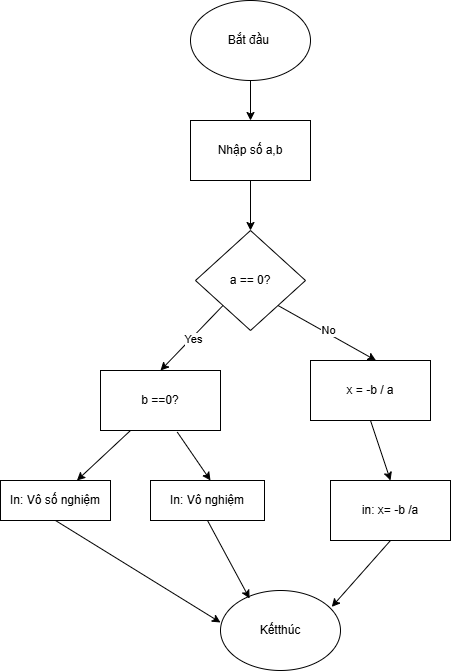

The diagram above was exported from draw.io. Its source (the exported page's mxGraphModel, read from the mxfile embedded in the PNG):
<mxGraphModel dx="999" dy="571" grid="1" gridSize="10" guides="1" tooltips="1" connect="1" arrows="1" fold="1" page="1" pageScale="1" pageWidth="827" pageHeight="1169" math="0" shadow="0">
  <root>
    <mxCell id="0" />
    <mxCell id="1" parent="0" />
    <mxCell id="3grVngvGOi-8OTEIko2a-1" value="Bắt đầu&amp;nbsp;" style="ellipse;whiteSpace=wrap;html=1;" parent="1" vertex="1">
      <mxGeometry x="320" y="80" width="120" height="80" as="geometry" />
    </mxCell>
    <mxCell id="3grVngvGOi-8OTEIko2a-2" value="Nhập số a,b" style="rounded=0;whiteSpace=wrap;html=1;" parent="1" vertex="1">
      <mxGeometry x="320" y="200" width="120" height="60" as="geometry" />
    </mxCell>
    <mxCell id="3grVngvGOi-8OTEIko2a-5" value="" style="endArrow=classic;html=1;rounded=0;exitX=0.5;exitY=1;exitDx=0;exitDy=0;" parent="1" source="3grVngvGOi-8OTEIko2a-1" target="3grVngvGOi-8OTEIko2a-2" edge="1">
      <mxGeometry width="50" height="50" relative="1" as="geometry">
        <mxPoint x="390" y="450" as="sourcePoint" />
        <mxPoint x="440" y="400" as="targetPoint" />
      </mxGeometry>
    </mxCell>
    <mxCell id="3grVngvGOi-8OTEIko2a-6" value="" style="endArrow=classic;html=1;rounded=0;exitX=0.5;exitY=1;exitDx=0;exitDy=0;" parent="1" source="3grVngvGOi-8OTEIko2a-2" edge="1">
      <mxGeometry width="50" height="50" relative="1" as="geometry">
        <mxPoint x="390" y="250" as="sourcePoint" />
        <mxPoint x="380" y="310" as="targetPoint" />
      </mxGeometry>
    </mxCell>
    <mxCell id="3grVngvGOi-8OTEIko2a-27" value="a == 0?" style="rhombus;whiteSpace=wrap;html=1;" parent="1" vertex="1">
      <mxGeometry x="325" y="310" width="110" height="100" as="geometry" />
    </mxCell>
    <mxCell id="3grVngvGOi-8OTEIko2a-28" value="b ==0?" style="rounded=0;whiteSpace=wrap;html=1;" parent="1" vertex="1">
      <mxGeometry x="230" y="450" width="120" height="60" as="geometry" />
    </mxCell>
    <mxCell id="3grVngvGOi-8OTEIko2a-31" value="" style="endArrow=classic;html=1;rounded=0;exitX=0;exitY=1;exitDx=0;exitDy=0;entryX=0.5;entryY=0;entryDx=0;entryDy=0;" parent="1" source="3grVngvGOi-8OTEIko2a-27" target="3grVngvGOi-8OTEIko2a-28" edge="1">
      <mxGeometry width="50" height="50" relative="1" as="geometry">
        <mxPoint x="390" y="350" as="sourcePoint" />
        <mxPoint x="440" y="300" as="targetPoint" />
      </mxGeometry>
    </mxCell>
    <mxCell id="3grVngvGOi-8OTEIko2a-36" value="Yes" style="edgeLabel;html=1;align=center;verticalAlign=middle;resizable=0;points=[];" parent="3grVngvGOi-8OTEIko2a-31" vertex="1" connectable="0">
      <mxGeometry x="0.0125" y="2" relative="1" as="geometry">
        <mxPoint y="-1" as="offset" />
      </mxGeometry>
    </mxCell>
    <mxCell id="3grVngvGOi-8OTEIko2a-32" value="" style="endArrow=classic;html=1;rounded=0;exitX=1;exitY=1;exitDx=0;exitDy=0;entryX=0.5;entryY=0;entryDx=0;entryDy=0;" parent="1" source="3grVngvGOi-8OTEIko2a-27" edge="1">
      <mxGeometry width="50" height="50" relative="1" as="geometry">
        <mxPoint x="390" y="350" as="sourcePoint" />
        <mxPoint x="505.5" y="440" as="targetPoint" />
      </mxGeometry>
    </mxCell>
    <mxCell id="3grVngvGOi-8OTEIko2a-34" value="No" style="edgeLabel;html=1;align=center;verticalAlign=middle;resizable=0;points=[];" parent="3grVngvGOi-8OTEIko2a-32" vertex="1" connectable="0">
      <mxGeometry x="-0.0054" y="3" relative="1" as="geometry">
        <mxPoint as="offset" />
      </mxGeometry>
    </mxCell>
    <mxCell id="3grVngvGOi-8OTEIko2a-55" value="in: x= -b /a" style="rounded=0;whiteSpace=wrap;html=1;" parent="1" vertex="1">
      <mxGeometry x="460" y="560" width="120" height="60" as="geometry" />
    </mxCell>
    <mxCell id="3grVngvGOi-8OTEIko2a-61" value="Kếtthúc" style="ellipse;whiteSpace=wrap;html=1;" parent="1" vertex="1">
      <mxGeometry x="350" y="670" width="120" height="80" as="geometry" />
    </mxCell>
    <mxCell id="3grVngvGOi-8OTEIko2a-64" value="" style="endArrow=classic;html=1;rounded=0;entryX=0.242;entryY=0.1;entryDx=0;entryDy=0;entryPerimeter=0;exitX=0.5;exitY=1;exitDx=0;exitDy=0;" parent="1" target="3grVngvGOi-8OTEIko2a-61" edge="1" source="GmHBEviKAYORVE-E9TZ6-4">
      <mxGeometry width="50" height="50" relative="1" as="geometry">
        <mxPoint x="340" y="1000" as="sourcePoint" />
        <mxPoint x="440" y="900" as="targetPoint" />
      </mxGeometry>
    </mxCell>
    <mxCell id="3grVngvGOi-8OTEIko2a-67" value="" style="endArrow=classic;html=1;rounded=0;exitX=0.5;exitY=1;exitDx=0;exitDy=0;entryX=0.927;entryY=0.205;entryDx=0;entryDy=0;entryPerimeter=0;" parent="1" source="3grVngvGOi-8OTEIko2a-55" target="3grVngvGOi-8OTEIko2a-61" edge="1">
      <mxGeometry width="50" height="50" relative="1" as="geometry">
        <mxPoint x="390" y="850" as="sourcePoint" />
        <mxPoint x="440" y="800" as="targetPoint" />
      </mxGeometry>
    </mxCell>
    <mxCell id="GmHBEviKAYORVE-E9TZ6-1" value="" style="endArrow=classic;html=1;rounded=0;exitX=0.25;exitY=1;exitDx=0;exitDy=0;" edge="1" parent="1" source="3grVngvGOi-8OTEIko2a-28" target="GmHBEviKAYORVE-E9TZ6-3">
      <mxGeometry width="50" height="50" relative="1" as="geometry">
        <mxPoint x="390" y="620" as="sourcePoint" />
        <mxPoint x="220" y="560" as="targetPoint" />
      </mxGeometry>
    </mxCell>
    <mxCell id="GmHBEviKAYORVE-E9TZ6-2" value="" style="endArrow=classic;html=1;rounded=0;exitX=0.64;exitY=1.027;exitDx=0;exitDy=0;exitPerimeter=0;" edge="1" parent="1" source="3grVngvGOi-8OTEIko2a-28">
      <mxGeometry width="50" height="50" relative="1" as="geometry">
        <mxPoint x="390" y="620" as="sourcePoint" />
        <mxPoint x="340" y="560" as="targetPoint" />
      </mxGeometry>
    </mxCell>
    <mxCell id="GmHBEviKAYORVE-E9TZ6-3" value="In: Vô số nghiệm" style="rounded=0;whiteSpace=wrap;html=1;" vertex="1" parent="1">
      <mxGeometry x="130" y="560" width="110" height="40" as="geometry" />
    </mxCell>
    <mxCell id="GmHBEviKAYORVE-E9TZ6-4" value="In: Vô nghiệm" style="rounded=0;whiteSpace=wrap;html=1;" vertex="1" parent="1">
      <mxGeometry x="280" y="560" width="114" height="40" as="geometry" />
    </mxCell>
    <mxCell id="GmHBEviKAYORVE-E9TZ6-5" value="x = -b / a" style="rounded=0;whiteSpace=wrap;html=1;" vertex="1" parent="1">
      <mxGeometry x="440" y="440" width="120" height="60" as="geometry" />
    </mxCell>
    <mxCell id="GmHBEviKAYORVE-E9TZ6-8" value="" style="endArrow=classic;html=1;rounded=0;exitX=0.5;exitY=1;exitDx=0;exitDy=0;entryX=0;entryY=0.4;entryDx=0;entryDy=0;entryPerimeter=0;" edge="1" parent="1" source="GmHBEviKAYORVE-E9TZ6-3" target="3grVngvGOi-8OTEIko2a-61">
      <mxGeometry width="50" height="50" relative="1" as="geometry">
        <mxPoint x="390" y="520" as="sourcePoint" />
        <mxPoint x="440" y="470" as="targetPoint" />
      </mxGeometry>
    </mxCell>
    <mxCell id="GmHBEviKAYORVE-E9TZ6-9" value="" style="endArrow=classic;html=1;rounded=0;exitX=0.5;exitY=1;exitDx=0;exitDy=0;entryX=0.5;entryY=0;entryDx=0;entryDy=0;" edge="1" parent="1" source="GmHBEviKAYORVE-E9TZ6-5" target="3grVngvGOi-8OTEIko2a-55">
      <mxGeometry width="50" height="50" relative="1" as="geometry">
        <mxPoint x="390" y="420" as="sourcePoint" />
        <mxPoint x="440" y="370" as="targetPoint" />
      </mxGeometry>
    </mxCell>
  </root>
</mxGraphModel>